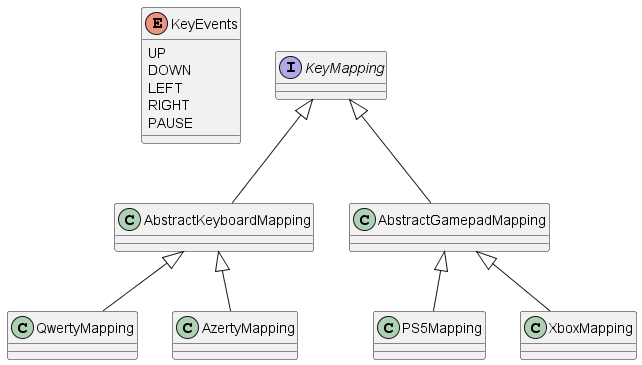

The diagram above was rendered by PlantUML. Its source (embedded in the PNG):
@startuml
enum KeyEvents {
    UP 
    DOWN
    LEFT
    RIGHT
    PAUSE
}
interface KeyMapping {}
KeyMapping <|-- AbstractKeyboardMapping
KeyMapping <|-- AbstractGamepadMapping
AbstractGamepadMapping <|-- PS5Mapping
AbstractGamepadMapping <|-- XboxMapping
AbstractKeyboardMapping <|-- QwertyMapping
AbstractKeyboardMapping <|-- AzertyMapping
@enduml